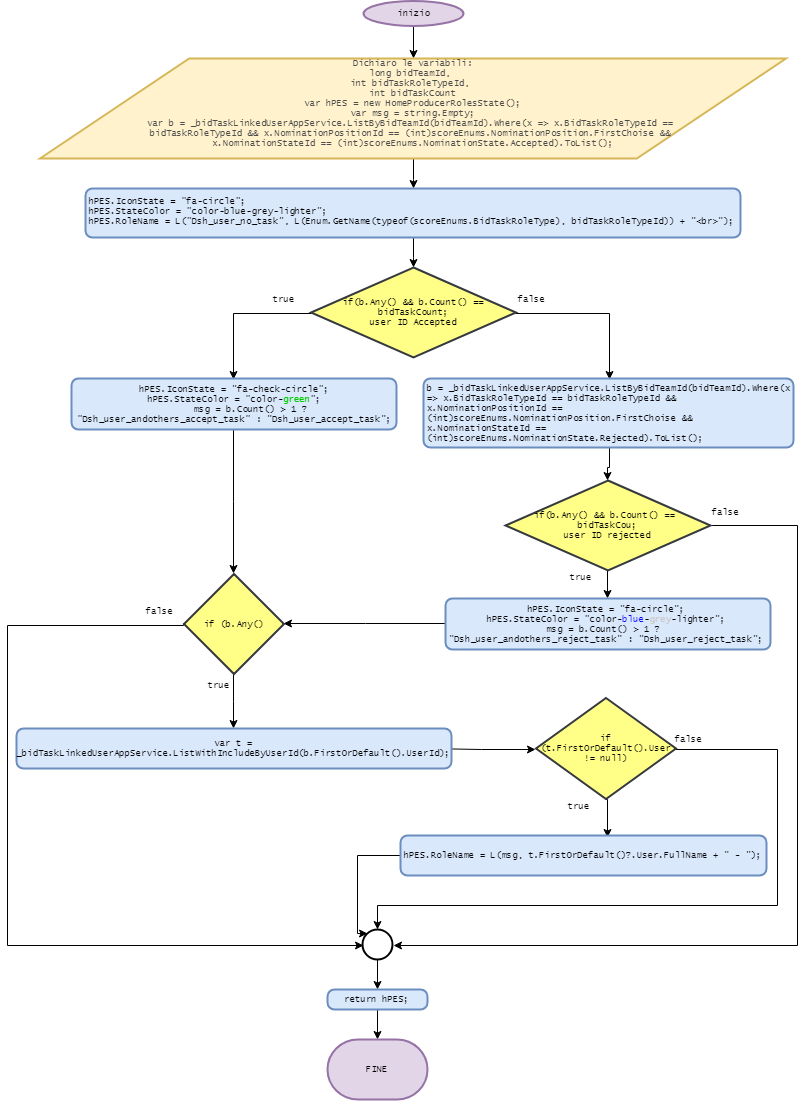

The diagram above was exported from draw.io. Its source (the exported page's mxGraphModel, read from the mxfile embedded in the PNG):
<mxGraphModel dx="2481" dy="1112" grid="1" gridSize="10" guides="1" tooltips="1" connect="1" arrows="1" fold="1" page="1" pageScale="1" pageWidth="827" pageHeight="1169" math="0" shadow="0">
  <root>
    <mxCell id="0" />
    <mxCell id="1" parent="0" />
    <mxCell id="xY2z0vPwlcFPWKst5KBa-1" value="" style="edgeStyle=orthogonalEdgeStyle;rounded=0;orthogonalLoop=1;jettySize=auto;html=1;fontFamily=Lucida Console;fontSize=9;" edge="1" parent="1" source="QV7hAOL4ZX7XBRTJmFUG-1" target="QV7hAOL4ZX7XBRTJmFUG-2">
      <mxGeometry relative="1" as="geometry" />
    </mxCell>
    <mxCell id="QV7hAOL4ZX7XBRTJmFUG-1" value="inizio" style="strokeWidth=2;html=1;shape=mxgraph.flowchart.start_1;whiteSpace=wrap;fontSize=9;fontFamily=Lucida Console;fillColor=#e1d5e7;strokeColor=#9673a6;" parent="1" vertex="1">
      <mxGeometry x="-443.5" y="31.5" width="100" height="25" as="geometry" />
    </mxCell>
    <mxCell id="xY2z0vPwlcFPWKst5KBa-2" value="" style="edgeStyle=orthogonalEdgeStyle;rounded=0;orthogonalLoop=1;jettySize=auto;html=1;fontFamily=Lucida Console;fontSize=9;" edge="1" parent="1" source="QV7hAOL4ZX7XBRTJmFUG-2" target="QV7hAOL4ZX7XBRTJmFUG-18">
      <mxGeometry relative="1" as="geometry" />
    </mxCell>
    <mxCell id="QV7hAOL4ZX7XBRTJmFUG-2" value="&lt;font color=&quot;#4d4d4d&quot;&gt;&lt;span style=&quot;font-size: 9px&quot;&gt;Dichiaro le variabili:&lt;/span&gt;&lt;br style=&quot;font-size: 9px&quot;&gt;&lt;/font&gt;&lt;div style=&quot;text-align: center ; font-size: 9px&quot;&gt;&lt;font color=&quot;#4d4d4d&quot;&gt;long bidTeamId,&amp;nbsp;&lt;/font&gt;&lt;/div&gt;&lt;div style=&quot;text-align: center ; font-size: 9px&quot;&gt;&lt;font color=&quot;#4d4d4d&quot;&gt;int bidTaskRoleTypeId,&amp;nbsp;&lt;/font&gt;&lt;/div&gt;&lt;div style=&quot;text-align: center ; font-size: 9px&quot;&gt;&lt;font color=&quot;#4d4d4d&quot;&gt;int bidTaskCount&lt;/font&gt;&lt;/div&gt;&lt;div style=&quot;text-align: center ; font-size: 9px&quot;&gt;&lt;font color=&quot;#4d4d4d&quot;&gt;var hPES = new HomeProducerRolesState();&lt;/font&gt;&lt;/div&gt;&lt;div style=&quot;font-size: 9px&quot;&gt;&lt;div style=&quot;text-align: center ; font-size: 9px&quot;&gt;&lt;font color=&quot;#4d4d4d&quot;&gt;var msg = string.Empty;&lt;/font&gt;&lt;/div&gt;&lt;div style=&quot;text-align: center ; font-size: 9px&quot;&gt;&lt;font color=&quot;#4d4d4d&quot;&gt;var b = _bidTaskLinkedUserAppService.ListByBidTeamId(bidTeamId).Where(x =&amp;gt; x.BidTaskRoleTypeId ==&amp;nbsp;&lt;/font&gt;&lt;/div&gt;&lt;div style=&quot;text-align: center ; font-size: 9px&quot;&gt;&lt;font color=&quot;#4d4d4d&quot;&gt;bidTaskRoleTypeId &amp;amp;&amp;amp; x.NominationPositionId == (int)scoreEnums.NominationPosition.FirstChoise &amp;amp;&amp;amp;&amp;nbsp;&lt;/font&gt;&lt;/div&gt;&lt;div style=&quot;text-align: center ; font-size: 9px&quot;&gt;&lt;font color=&quot;#4d4d4d&quot;&gt;x.NominationStateId == (int)scoreEnums.NominationState.Accepted).ToList();&lt;/font&gt;&lt;/div&gt;&lt;div style=&quot;font-size: 9px&quot;&gt;&lt;br style=&quot;font-size: 9px&quot;&gt;&lt;/div&gt;&lt;/div&gt;" style="shape=parallelogram;perimeter=parallelogramPerimeter;whiteSpace=wrap;html=1;strokeWidth=2;fontSize=9;fontFamily=Lucida Console;fillColor=#fff2cc;strokeColor=#d6b656;" parent="1" vertex="1">
      <mxGeometry x="-766.5" y="89" width="746" height="100" as="geometry" />
    </mxCell>
    <mxCell id="QV7hAOL4ZX7XBRTJmFUG-22" style="edgeStyle=orthogonalEdgeStyle;rounded=0;orthogonalLoop=1;jettySize=auto;html=1;exitX=1;exitY=0.5;exitDx=0;exitDy=0;exitPerimeter=0;entryX=0.5;entryY=0;entryDx=0;entryDy=0;fontSize=9;fontFamily=Lucida Console;" parent="1" source="QV7hAOL4ZX7XBRTJmFUG-7" target="QV7hAOL4ZX7XBRTJmFUG-17" edge="1">
      <mxGeometry relative="1" as="geometry" />
    </mxCell>
    <mxCell id="-5Yj8-_2JYVscz6iegqE-9" style="edgeStyle=orthogonalEdgeStyle;rounded=0;jumpSize=6;orthogonalLoop=1;jettySize=auto;html=1;exitX=0;exitY=0.5;exitDx=0;exitDy=0;exitPerimeter=0;entryX=0.5;entryY=0;entryDx=0;entryDy=0;startSize=6;endSize=6;fontFamily=Lucida Console;fontSize=9;" parent="1" source="QV7hAOL4ZX7XBRTJmFUG-7" target="QV7hAOL4ZX7XBRTJmFUG-8" edge="1">
      <mxGeometry relative="1" as="geometry" />
    </mxCell>
    <mxCell id="QV7hAOL4ZX7XBRTJmFUG-7" value="if(b.Any() &amp;amp;&amp;amp; b.Count() == bidTaskCount;&lt;br style=&quot;font-size: 9px;&quot;&gt;user ID Accepted&lt;br style=&quot;font-size: 9px;&quot;&gt;" style="strokeWidth=2;html=1;shape=mxgraph.flowchart.decision;whiteSpace=wrap;fontSize=9;fontFamily=Lucida Console;fillColor=#ffff88;strokeColor=#36393d;" parent="1" vertex="1">
      <mxGeometry x="-495.5" y="298" width="205" height="90" as="geometry" />
    </mxCell>
    <mxCell id="xY2z0vPwlcFPWKst5KBa-21" style="edgeStyle=orthogonalEdgeStyle;rounded=0;orthogonalLoop=1;jettySize=auto;html=1;entryX=0.5;entryY=0;entryDx=0;entryDy=0;entryPerimeter=0;fontFamily=Lucida Console;fontSize=9;" edge="1" parent="1" source="QV7hAOL4ZX7XBRTJmFUG-8" target="xY2z0vPwlcFPWKst5KBa-13">
      <mxGeometry relative="1" as="geometry" />
    </mxCell>
    <mxCell id="QV7hAOL4ZX7XBRTJmFUG-8" value="&lt;div style=&quot;text-align: center; font-size: 9px;&quot;&gt;hPES.IconState = &quot;fa-check-circle&quot;;&lt;/div&gt;&lt;div style=&quot;text-align: center; font-size: 9px;&quot;&gt;hPES.StateColor = &quot;color-&lt;font color=&quot;#00cc00&quot; style=&quot;font-size: 9px;&quot;&gt;green&lt;/font&gt;&quot;;&lt;/div&gt;&lt;div style=&quot;text-align: center; font-size: 9px;&quot;&gt;&amp;nbsp; &amp;nbsp; &amp;nbsp; msg = b.Count() &amp;gt; 1 ? &quot;Dsh_user_andothers_accept_task&quot; : &quot;Dsh_user_accept_task&quot;;&lt;/div&gt;" style="rounded=1;whiteSpace=wrap;html=1;absoluteArcSize=1;arcSize=14;strokeWidth=2;align=left;fontSize=9;fontFamily=Lucida Console;fillColor=#dae8fc;strokeColor=#6c8ebf;" parent="1" vertex="1">
      <mxGeometry x="-735" y="409" width="325" height="51" as="geometry" />
    </mxCell>
    <mxCell id="QV7hAOL4ZX7XBRTJmFUG-10" value="true" style="text;html=1;resizable=0;points=[];autosize=1;align=left;verticalAlign=top;spacingTop=-4;fontSize=9;fontFamily=Lucida Console;" parent="1" vertex="1">
      <mxGeometry x="-535.5" y="323" width="40" height="20" as="geometry" />
    </mxCell>
    <mxCell id="QV7hAOL4ZX7XBRTJmFUG-13" value="false" style="text;html=1;resizable=0;points=[];autosize=1;align=left;verticalAlign=top;spacingTop=-4;fontSize=9;fontFamily=Lucida Console;" parent="1" vertex="1">
      <mxGeometry x="-290.5" y="323" width="40" height="20" as="geometry" />
    </mxCell>
    <mxCell id="xY2z0vPwlcFPWKst5KBa-12" value="" style="edgeStyle=orthogonalEdgeStyle;rounded=0;orthogonalLoop=1;jettySize=auto;html=1;fontFamily=Lucida Console;fontSize=9;" edge="1" parent="1" source="QV7hAOL4ZX7XBRTJmFUG-15" target="xY2z0vPwlcFPWKst5KBa-9">
      <mxGeometry relative="1" as="geometry" />
    </mxCell>
    <mxCell id="xY2z0vPwlcFPWKst5KBa-35" style="edgeStyle=orthogonalEdgeStyle;rounded=0;orthogonalLoop=1;jettySize=auto;html=1;exitX=1;exitY=0.5;exitDx=0;exitDy=0;exitPerimeter=0;entryX=1;entryY=0.5;entryDx=0;entryDy=0;entryPerimeter=0;fontFamily=Lucida Console;fontSize=9;" edge="1" parent="1" source="QV7hAOL4ZX7XBRTJmFUG-15" target="xY2z0vPwlcFPWKst5KBa-33">
      <mxGeometry relative="1" as="geometry">
        <Array as="points">
          <mxPoint x="-10" y="556" />
          <mxPoint x="-10" y="975" />
        </Array>
      </mxGeometry>
    </mxCell>
    <mxCell id="QV7hAOL4ZX7XBRTJmFUG-15" value="if(b.Any() &amp;amp;&amp;amp; b.Count() == &lt;br style=&quot;font-size: 9px;&quot;&gt;bidTaskCou;&lt;br style=&quot;font-size: 9px;&quot;&gt;user ID rejected&lt;br style=&quot;font-size: 9px;&quot;&gt;" style="strokeWidth=2;html=1;shape=mxgraph.flowchart.decision;whiteSpace=wrap;fontSize=9;fontFamily=Lucida Console;fillColor=#ffff88;strokeColor=#36393d;" parent="1" vertex="1">
      <mxGeometry x="-301" y="511" width="205" height="90" as="geometry" />
    </mxCell>
    <mxCell id="QV7hAOL4ZX7XBRTJmFUG-23" value="" style="edgeStyle=orthogonalEdgeStyle;rounded=0;orthogonalLoop=1;jettySize=auto;html=1;fontSize=9;fontFamily=Lucida Console;" parent="1" source="QV7hAOL4ZX7XBRTJmFUG-17" target="QV7hAOL4ZX7XBRTJmFUG-15" edge="1">
      <mxGeometry relative="1" as="geometry" />
    </mxCell>
    <mxCell id="QV7hAOL4ZX7XBRTJmFUG-17" value="b = _bidTaskLinkedUserAppService.ListByBidTeamId(bidTeamId).Where(x =&amp;gt; x.BidTaskRoleTypeId == bidTaskRoleTypeId &amp;amp;&amp;amp; x.NominationPositionId == (int)scoreEnums.NominationPosition.FirstChoise &amp;amp;&amp;amp; x.NominationStateId == (int)scoreEnums.NominationState.Rejected).ToList();" style="rounded=1;whiteSpace=wrap;html=1;absoluteArcSize=1;arcSize=14;strokeWidth=2;align=left;fontSize=9;fontFamily=Lucida Console;fillColor=#dae8fc;strokeColor=#6c8ebf;" parent="1" vertex="1">
      <mxGeometry x="-383" y="409" width="370" height="69" as="geometry" />
    </mxCell>
    <mxCell id="xY2z0vPwlcFPWKst5KBa-7" value="" style="edgeStyle=orthogonalEdgeStyle;rounded=0;orthogonalLoop=1;jettySize=auto;html=1;fontFamily=Lucida Console;fontSize=9;" edge="1" parent="1" source="QV7hAOL4ZX7XBRTJmFUG-18" target="QV7hAOL4ZX7XBRTJmFUG-7">
      <mxGeometry relative="1" as="geometry" />
    </mxCell>
    <mxCell id="QV7hAOL4ZX7XBRTJmFUG-18" value="&lt;div style=&quot;font-size: 9px;&quot;&gt;&lt;span style=&quot;font-size: 9px;&quot;&gt;hPES.IconState = &quot;fa-circle&quot;;&lt;/span&gt;&lt;br style=&quot;font-size: 9px;&quot;&gt;&lt;/div&gt;&lt;div style=&quot;font-size: 9px;&quot;&gt;&lt;font style=&quot;font-size: 9px;&quot;&gt;hPES.StateColor = &quot;color-blue-grey-lighter&quot;;&lt;/font&gt;&lt;/div&gt;&lt;div style=&quot;font-size: 9px;&quot;&gt;&lt;font style=&quot;font-size: 9px;&quot;&gt;hPES.RoleName = L(&quot;Dsh_user_no_task&quot;, L(Enum.GetName(typeof(scoreEnums.BidTaskRoleType), bidTaskRoleTypeId)) + &quot;&amp;lt;br&amp;gt;&quot;);&lt;/font&gt;&lt;/div&gt;&lt;div style=&quot;font-size: 9px;&quot;&gt;&lt;font style=&quot;font-size: 9px;&quot;&gt;&amp;nbsp; &amp;nbsp; &amp;nbsp; &amp;nbsp; &amp;nbsp; &amp;nbsp;&amp;nbsp;&lt;/font&gt;&lt;span style=&quot;font-size: 9px;&quot;&gt;&amp;nbsp; &amp;nbsp; &amp;nbsp; &amp;nbsp; &amp;nbsp;&lt;/span&gt;&lt;/div&gt;" style="rounded=1;whiteSpace=wrap;html=1;absoluteArcSize=1;arcSize=14;strokeWidth=2;labelPosition=center;verticalLabelPosition=middle;align=left;verticalAlign=top;fontSize=9;fontFamily=Lucida Console;fillColor=#dae8fc;strokeColor=#6c8ebf;" parent="1" vertex="1">
      <mxGeometry x="-721" y="219" width="655" height="49" as="geometry" />
    </mxCell>
    <mxCell id="xY2z0vPwlcFPWKst5KBa-20" value="" style="edgeStyle=orthogonalEdgeStyle;rounded=0;orthogonalLoop=1;jettySize=auto;html=1;entryX=1;entryY=0.5;entryDx=0;entryDy=0;entryPerimeter=0;fontFamily=Lucida Console;fontSize=9;" edge="1" parent="1" source="xY2z0vPwlcFPWKst5KBa-9" target="xY2z0vPwlcFPWKst5KBa-13">
      <mxGeometry relative="1" as="geometry">
        <mxPoint x="-517" y="654.5" as="targetPoint" />
      </mxGeometry>
    </mxCell>
    <mxCell id="xY2z0vPwlcFPWKst5KBa-9" value="&lt;div style=&quot;font-size: 9px;&quot;&gt;&lt;div style=&quot;text-align: center; font-size: 9px;&quot;&gt;hPES.IconState = &quot;fa-circle&quot;;&lt;/div&gt;&lt;div style=&quot;text-align: center; font-size: 9px;&quot;&gt;hPES.StateColor = &quot;color-&lt;font color=&quot;#0000ff&quot; style=&quot;font-size: 9px;&quot;&gt;blue&lt;/font&gt;-&lt;font color=&quot;#cccccc&quot; style=&quot;font-size: 9px;&quot;&gt;grey&lt;/font&gt;-lighter&quot;;&lt;/div&gt;&lt;div style=&quot;text-align: center; font-size: 9px;&quot;&gt;msg = b.Count() &amp;gt; 1 ?&amp;nbsp;&lt;/div&gt;&lt;div style=&quot;text-align: center; font-size: 9px;&quot;&gt;&quot;Dsh_user_andothers_reject_task&quot; : &quot;Dsh_user_reject_task&quot;;&lt;/div&gt;&lt;/div&gt;" style="rounded=1;whiteSpace=wrap;html=1;absoluteArcSize=1;arcSize=14;strokeWidth=2;align=left;fontSize=9;fontFamily=Lucida Console;fillColor=#dae8fc;strokeColor=#6c8ebf;" vertex="1" parent="1">
      <mxGeometry x="-361" y="629" width="325" height="51" as="geometry" />
    </mxCell>
    <mxCell id="xY2z0vPwlcFPWKst5KBa-23" value="" style="edgeStyle=orthogonalEdgeStyle;rounded=0;orthogonalLoop=1;jettySize=auto;html=1;fontFamily=Lucida Console;fontSize=9;" edge="1" parent="1" source="xY2z0vPwlcFPWKst5KBa-13" target="xY2z0vPwlcFPWKst5KBa-22">
      <mxGeometry relative="1" as="geometry" />
    </mxCell>
    <mxCell id="xY2z0vPwlcFPWKst5KBa-34" style="edgeStyle=orthogonalEdgeStyle;rounded=0;orthogonalLoop=1;jettySize=auto;html=1;exitX=0;exitY=0.5;exitDx=0;exitDy=0;exitPerimeter=0;entryX=0;entryY=0.5;entryDx=0;entryDy=0;entryPerimeter=0;fontFamily=Lucida Console;fontSize=9;" edge="1" parent="1" source="xY2z0vPwlcFPWKst5KBa-13" target="xY2z0vPwlcFPWKst5KBa-33">
      <mxGeometry relative="1" as="geometry">
        <Array as="points">
          <mxPoint x="-800" y="655" />
          <mxPoint x="-800" y="975" />
        </Array>
      </mxGeometry>
    </mxCell>
    <mxCell id="xY2z0vPwlcFPWKst5KBa-13" value="if (b.Any()" style="strokeWidth=2;html=1;shape=mxgraph.flowchart.decision;whiteSpace=wrap;fontFamily=Lucida Console;fontSize=9;fillColor=#ffff88;strokeColor=#36393d;" vertex="1" parent="1">
      <mxGeometry x="-622.5" y="604.5" width="100" height="100" as="geometry" />
    </mxCell>
    <mxCell id="xY2z0vPwlcFPWKst5KBa-17" value="true" style="text;html=1;resizable=0;points=[];autosize=1;align=left;verticalAlign=top;spacingTop=-4;fontSize=9;fontFamily=Lucida Console;" vertex="1" parent="1">
      <mxGeometry x="-238" y="601" width="40" height="20" as="geometry" />
    </mxCell>
    <mxCell id="xY2z0vPwlcFPWKst5KBa-28" style="edgeStyle=orthogonalEdgeStyle;rounded=0;orthogonalLoop=1;jettySize=auto;html=1;entryX=0;entryY=0.5;entryDx=0;entryDy=0;entryPerimeter=0;fontFamily=Lucida Console;fontSize=9;" edge="1" parent="1" target="xY2z0vPwlcFPWKst5KBa-27">
      <mxGeometry relative="1" as="geometry">
        <mxPoint x="-380" y="779" as="sourcePoint" />
      </mxGeometry>
    </mxCell>
    <mxCell id="xY2z0vPwlcFPWKst5KBa-22" value="var t = _bidTaskLinkedUserAppService.ListWithIncludeByUserId(b.FirstOrDefault().UserId);" style="rounded=1;whiteSpace=wrap;html=1;absoluteArcSize=1;arcSize=14;strokeWidth=2;fontFamily=Lucida Console;fontSize=9;fillColor=#dae8fc;strokeColor=#6c8ebf;" vertex="1" parent="1">
      <mxGeometry x="-790" y="759" width="435" height="40" as="geometry" />
    </mxCell>
    <mxCell id="xY2z0vPwlcFPWKst5KBa-24" value="false" style="text;html=1;resizable=0;points=[];autosize=1;align=left;verticalAlign=top;spacingTop=-4;fontSize=9;fontFamily=Lucida Console;" vertex="1" parent="1">
      <mxGeometry x="-96" y="536" width="40" height="20" as="geometry" />
    </mxCell>
    <mxCell id="xY2z0vPwlcFPWKst5KBa-25" value="true" style="text;html=1;resizable=0;points=[];autosize=1;align=left;verticalAlign=top;spacingTop=-4;fontSize=9;fontFamily=Lucida Console;" vertex="1" parent="1">
      <mxGeometry x="-600" y="708.5" width="40" height="20" as="geometry" />
    </mxCell>
    <mxCell id="xY2z0vPwlcFPWKst5KBa-26" value="false" style="text;html=1;resizable=0;points=[];autosize=1;align=left;verticalAlign=top;spacingTop=-4;fontSize=9;fontFamily=Lucida Console;" vertex="1" parent="1">
      <mxGeometry x="-662.5" y="634.5" width="40" height="20" as="geometry" />
    </mxCell>
    <mxCell id="xY2z0vPwlcFPWKst5KBa-37" style="edgeStyle=orthogonalEdgeStyle;rounded=0;orthogonalLoop=1;jettySize=auto;html=1;exitX=1;exitY=0.5;exitDx=0;exitDy=0;exitPerimeter=0;fontFamily=Lucida Console;fontSize=9;" edge="1" parent="1" source="xY2z0vPwlcFPWKst5KBa-27">
      <mxGeometry relative="1" as="geometry">
        <mxPoint x="-429" y="960" as="targetPoint" />
        <Array as="points">
          <mxPoint x="-30" y="779" />
          <mxPoint x="-30" y="935" />
          <mxPoint x="-429" y="935" />
        </Array>
      </mxGeometry>
    </mxCell>
    <mxCell id="xY2z0vPwlcFPWKst5KBa-46" style="edgeStyle=orthogonalEdgeStyle;rounded=0;orthogonalLoop=1;jettySize=auto;html=1;exitX=0.5;exitY=1;exitDx=0;exitDy=0;exitPerimeter=0;entryX=0.566;entryY=0.05;entryDx=0;entryDy=0;entryPerimeter=0;fontFamily=Lucida Console;fontSize=9;" edge="1" parent="1" source="xY2z0vPwlcFPWKst5KBa-27" target="xY2z0vPwlcFPWKst5KBa-29">
      <mxGeometry relative="1" as="geometry" />
    </mxCell>
    <mxCell id="xY2z0vPwlcFPWKst5KBa-27" value="if (t.FirstOrDefault().User != null)" style="strokeWidth=2;html=1;shape=mxgraph.flowchart.decision;whiteSpace=wrap;fontFamily=Lucida Console;fontSize=9;fillColor=#ffff88;strokeColor=#36393d;" vertex="1" parent="1">
      <mxGeometry x="-270.5" y="728.5" width="140" height="101" as="geometry" />
    </mxCell>
    <mxCell id="xY2z0vPwlcFPWKst5KBa-47" style="edgeStyle=orthogonalEdgeStyle;rounded=0;orthogonalLoop=1;jettySize=auto;html=1;entryX=0.145;entryY=0.145;entryDx=0;entryDy=0;entryPerimeter=0;fontFamily=Lucida Console;fontSize=9;" edge="1" parent="1" source="xY2z0vPwlcFPWKst5KBa-29" target="xY2z0vPwlcFPWKst5KBa-33">
      <mxGeometry relative="1" as="geometry">
        <Array as="points">
          <mxPoint x="-450" y="886" />
          <mxPoint x="-450" y="964" />
        </Array>
      </mxGeometry>
    </mxCell>
    <mxCell id="xY2z0vPwlcFPWKst5KBa-29" value="hPES.RoleName = L(msg, t.FirstOrDefault()?.User.FullName + &quot; - &quot;);" style="rounded=1;whiteSpace=wrap;html=1;absoluteArcSize=1;arcSize=14;strokeWidth=2;fontFamily=Lucida Console;fontSize=9;fillColor=#dae8fc;strokeColor=#6c8ebf;" vertex="1" parent="1">
      <mxGeometry x="-406" y="866" width="366" height="40" as="geometry" />
    </mxCell>
    <mxCell id="xY2z0vPwlcFPWKst5KBa-32" value="true" style="text;html=1;resizable=0;points=[];autosize=1;align=left;verticalAlign=top;spacingTop=-4;fontSize=9;fontFamily=Lucida Console;" vertex="1" parent="1">
      <mxGeometry x="-240.5" y="829.5" width="40" height="20" as="geometry" />
    </mxCell>
    <mxCell id="xY2z0vPwlcFPWKst5KBa-49" style="edgeStyle=orthogonalEdgeStyle;rounded=0;orthogonalLoop=1;jettySize=auto;html=1;exitX=0.5;exitY=1;exitDx=0;exitDy=0;exitPerimeter=0;fontFamily=Lucida Console;fontSize=9;" edge="1" parent="1" source="xY2z0vPwlcFPWKst5KBa-33" target="xY2z0vPwlcFPWKst5KBa-48">
      <mxGeometry relative="1" as="geometry" />
    </mxCell>
    <mxCell id="xY2z0vPwlcFPWKst5KBa-33" value="" style="verticalLabelPosition=bottom;verticalAlign=top;html=1;strokeWidth=2;shape=mxgraph.flowchart.on-page_reference;fontFamily=Lucida Console;fontSize=9;" vertex="1" parent="1">
      <mxGeometry x="-444" y="960" width="30" height="30" as="geometry" />
    </mxCell>
    <mxCell id="xY2z0vPwlcFPWKst5KBa-38" value="false" style="text;html=1;resizable=0;points=[];autosize=1;align=left;verticalAlign=top;spacingTop=-4;fontSize=9;fontFamily=Lucida Console;" vertex="1" parent="1">
      <mxGeometry x="-133.5" y="763" width="40" height="20" as="geometry" />
    </mxCell>
    <mxCell id="xY2z0vPwlcFPWKst5KBa-51" value="" style="edgeStyle=orthogonalEdgeStyle;rounded=0;orthogonalLoop=1;jettySize=auto;html=1;fontFamily=Lucida Console;fontSize=9;" edge="1" parent="1" source="xY2z0vPwlcFPWKst5KBa-48" target="xY2z0vPwlcFPWKst5KBa-50">
      <mxGeometry relative="1" as="geometry" />
    </mxCell>
    <mxCell id="xY2z0vPwlcFPWKst5KBa-48" value="return hPES;" style="rounded=1;whiteSpace=wrap;html=1;absoluteArcSize=1;arcSize=14;strokeWidth=2;fontFamily=Lucida Console;fontSize=9;fillColor=#dae8fc;strokeColor=#6c8ebf;" vertex="1" parent="1">
      <mxGeometry x="-479" y="1020" width="100" height="20" as="geometry" />
    </mxCell>
    <mxCell id="xY2z0vPwlcFPWKst5KBa-50" value="FINE" style="strokeWidth=2;html=1;shape=mxgraph.flowchart.terminator;whiteSpace=wrap;fontFamily=Lucida Console;fontSize=9;fillColor=#e1d5e7;strokeColor=#9673a6;" vertex="1" parent="1">
      <mxGeometry x="-479" y="1070" width="100" height="60" as="geometry" />
    </mxCell>
  </root>
</mxGraphModel>